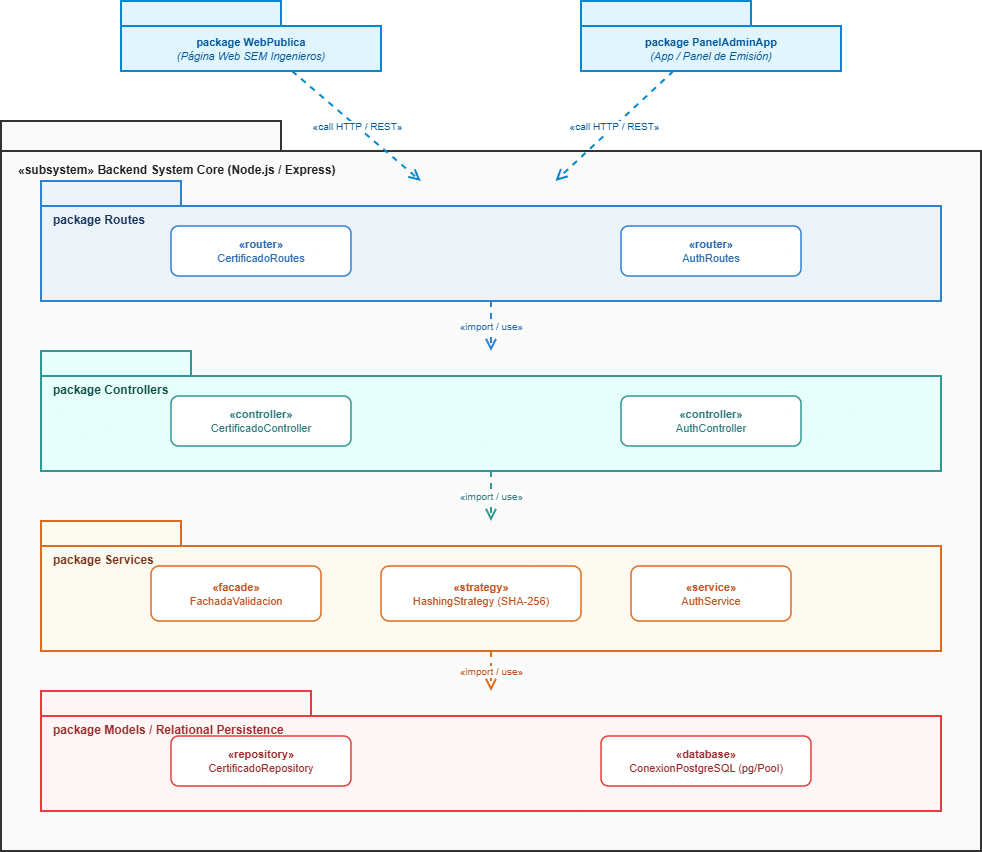

The diagram above was exported from draw.io. Its source (the exported page's mxGraphModel, read from the mxfile embedded in the PNG):
<mxGraphModel dx="858" dy="473" grid="1" gridSize="10" guides="1" tooltips="1" connect="1" arrows="1" fold="1" page="1" pageScale="1" pageWidth="1100" pageHeight="950" math="0" shadow="0">
  <root>
    <mxCell id="0" />
    <mxCell id="1" parent="0" />
    <mxCell id="pkg_web" parent="1" style="shape=folder;fontStyle=0;tabWidth=160;tabHeight=25;tabPosition=left;html=1;boundedLbl=1;whiteSpace=wrap;fillColor=#E1F5FE;strokeColor=#0288D1;strokeWidth=2;fontColor=#01579B;fontSize=11;verticalAlign=middle;align=center;" value="&lt;b&gt;package WebPublica&lt;/b&gt;&lt;br&gt;&lt;i&gt;(Página Web SEM Ingenieros)&lt;/i&gt;" vertex="1">
      <mxGeometry height="70" width="260" x="180" y="30" as="geometry" />
    </mxCell>
    <mxCell id="pkg_admin" parent="1" style="shape=folder;fontStyle=0;tabWidth=170;tabHeight=25;tabPosition=left;html=1;boundedLbl=1;whiteSpace=wrap;fillColor=#E1F5FE;strokeColor=#0288D1;strokeWidth=2;fontColor=#01579B;fontSize=11;verticalAlign=middle;align=center;" value="&lt;b&gt;package PanelAdminApp&lt;/b&gt;&lt;br&gt;&lt;i&gt;(App / Panel de Emisión)&lt;/i&gt;" vertex="1">
      <mxGeometry height="70" width="260" x="640" y="30" as="geometry" />
    </mxCell>
    <mxCell id="app" parent="1" style="shape=folder;fontStyle=0;tabWidth=280;tabHeight=30;tabPosition=left;html=1;boundedLbl=1;whiteSpace=wrap;fillColor=#FAFAFA;strokeColor=#333333;strokeWidth=2;fontColor=#212121;fontSize=12;verticalAlign=top;align=left;spacingLeft=15;spacingTop=5;" value="&lt;b&gt;«subsystem» Backend System Core (Node.js / Express)&lt;/b&gt;" vertex="1">
      <mxGeometry height="730" width="980" x="60" y="150" as="geometry" />
    </mxCell>
    <mxCell id="pkg_routes" parent="1" style="shape=folder;fontStyle=0;tabWidth=140;tabHeight=25;tabPosition=left;html=1;boundedLbl=1;whiteSpace=wrap;fillColor=#EBF3FA;strokeColor=#3182CE;strokeWidth=2;fontColor=#1A365D;fontSize=12;verticalAlign=top;align=left;spacingLeft=10;" value="&lt;b&gt;package Routes&lt;/b&gt;" vertex="1">
      <mxGeometry height="120" width="900" x="100" y="210" as="geometry" />
    </mxCell>
    <mxCell id="r1" parent="1" style="html=1;whiteSpace=wrap;fillColor=#FFFFFF;strokeColor=#3182CE;strokeWidth=1.5;fontColor=#2B6CB0;rounded=1;fontSize=11;" value="&lt;b&gt;«router»&lt;/b&gt;&lt;br&gt;CertificadoRoutes" vertex="1">
      <mxGeometry height="50" width="180" x="230" y="255" as="geometry" />
    </mxCell>
    <mxCell id="r2" parent="1" style="html=1;whiteSpace=wrap;fillColor=#FFFFFF;strokeColor=#3182CE;strokeWidth=1.5;fontColor=#2B6CB0;rounded=1;fontSize=11;" value="&lt;b&gt;«router»&lt;/b&gt;&lt;br&gt;AuthRoutes" vertex="1">
      <mxGeometry height="50" width="180" x="680" y="255" as="geometry" />
    </mxCell>
    <mxCell id="pkg_controllers" parent="1" style="shape=folder;fontStyle=0;tabWidth=150;tabHeight=25;tabPosition=left;html=1;boundedLbl=1;whiteSpace=wrap;fillColor=#E6FFFA;strokeColor=#319795;strokeWidth=2;fontColor=#134E4A;fontSize=12;verticalAlign=top;align=left;spacingLeft=10;" value="&lt;b&gt;package Controllers&lt;/b&gt;" vertex="1">
      <mxGeometry height="120" width="900" x="100" y="380" as="geometry" />
    </mxCell>
    <mxCell id="c1" parent="1" style="html=1;whiteSpace=wrap;fillColor=#FFFFFF;strokeColor=#319795;strokeWidth=1.5;fontColor=#2C7A7B;rounded=1;fontSize=11;" value="&lt;b&gt;«controller»&lt;/b&gt;&lt;br&gt;CertificadoController" vertex="1">
      <mxGeometry height="50" width="180" x="230" y="425" as="geometry" />
    </mxCell>
    <mxCell id="c2" parent="1" style="html=1;whiteSpace=wrap;fillColor=#FFFFFF;strokeColor=#319795;strokeWidth=1.5;fontColor=#2C7A7B;rounded=1;fontSize=11;" value="&lt;b&gt;«controller»&lt;/b&gt;&lt;br&gt;AuthController" vertex="1">
      <mxGeometry height="50" width="180" x="680" y="425" as="geometry" />
    </mxCell>
    <mxCell id="pkg_services" parent="1" style="shape=folder;fontStyle=0;tabWidth=140;tabHeight=25;tabPosition=left;html=1;boundedLbl=1;whiteSpace=wrap;fillColor=#FFFAF0;strokeColor=#DD6B20;strokeWidth=2;fontColor=#7B341E;fontSize=12;verticalAlign=top;align=left;spacingLeft=10;" value="&lt;b&gt;package Services&lt;/b&gt;" vertex="1">
      <mxGeometry height="130" width="900" x="100" y="550" as="geometry" />
    </mxCell>
    <mxCell id="s1" parent="1" style="html=1;whiteSpace=wrap;fillColor=#FFFFFF;strokeColor=#DD6B20;strokeWidth=1.5;fontColor=#C05621;rounded=1;fontSize=11;" value="&lt;b&gt;«facade»&lt;/b&gt;&lt;br&gt;FachadaValidacion" vertex="1">
      <mxGeometry height="55" width="170" x="210" y="595" as="geometry" />
    </mxCell>
    <mxCell id="s2" parent="1" style="html=1;whiteSpace=wrap;fillColor=#FFFFFF;strokeColor=#DD6B20;strokeWidth=1.5;fontColor=#C05621;rounded=1;fontSize=11;" value="&lt;b&gt;«strategy»&lt;/b&gt;&lt;br&gt;HashingStrategy (SHA-256)" vertex="1">
      <mxGeometry height="55" width="200" x="440" y="595" as="geometry" />
    </mxCell>
    <mxCell id="s3" parent="1" style="html=1;whiteSpace=wrap;fillColor=#FFFFFF;strokeColor=#DD6B20;strokeWidth=1.5;fontColor=#C05621;rounded=1;fontSize=11;" value="&lt;b&gt;«service»&lt;/b&gt;&lt;br&gt;AuthService" vertex="1">
      <mxGeometry height="55" width="160" x="690" y="595" as="geometry" />
    </mxCell>
    <mxCell id="pkg_models" parent="1" style="shape=folder;fontStyle=0;tabWidth=270;tabHeight=25;tabPosition=left;html=1;boundedLbl=1;whiteSpace=wrap;fillColor=#FFF5F5;strokeColor=#E53E3E;strokeWidth=2;fontColor=#9B2C2C;fontSize=12;verticalAlign=top;align=left;spacingLeft=10;" value="&lt;b&gt;package Models / Relational Persistence&lt;/b&gt;" vertex="1">
      <mxGeometry height="120" width="900" x="100" y="720" as="geometry" />
    </mxCell>
    <mxCell id="m1" parent="1" style="html=1;whiteSpace=wrap;fillColor=#FFFFFF;strokeColor=#E53E3E;strokeWidth=1.5;fontColor=#9B2C2C;rounded=1;fontSize=11;" value="&lt;b&gt;«repository»&lt;/b&gt;&lt;br&gt;CertificadoRepository" vertex="1">
      <mxGeometry height="50" width="180" x="230" y="765" as="geometry" />
    </mxCell>
    <mxCell id="m2" parent="1" style="html=1;whiteSpace=wrap;fillColor=#FFFFFF;strokeColor=#E53E3E;strokeWidth=1.5;fontColor=#9B2C2C;rounded=1;fontSize=11;" value="&lt;b&gt;«database»&lt;/b&gt;&lt;br&gt;ConexionPostgreSQL (pg/Pool)" vertex="1">
      <mxGeometry height="50" width="210" x="660" y="765" as="geometry" />
    </mxCell>
    <mxCell id="link_web" edge="1" parent="1" source="pkg_web" style="edgeStyle=orthogonaledgeStyle;rounded=1;orthogonalLoop=1;jettySize=auto;html=1;endArrow=open;endSize=8;dashed=1;strokeWidth=2;strokeColor=#0288D1;fontColor=#01579B;fontSize=10;" target="pkg_routes" value="«call HTTP / REST»">
      <mxGeometry relative="1" as="geometry" />
    </mxCell>
    <mxCell id="link_admin" edge="1" parent="1" source="pkg_admin" style="edgeStyle=orthogonaledgeStyle;rounded=1;orthogonalLoop=1;jettySize=auto;html=1;endArrow=open;endSize=8;dashed=1;strokeWidth=2;strokeColor=#0288D1;fontColor=#01579B;fontSize=10;" target="pkg_routes" value="«call HTTP / REST»">
      <mxGeometry relative="1" as="geometry" />
    </mxCell>
    <mxCell id="dep1" edge="1" parent="1" source="pkg_routes" style="edgeStyle=orthogonaledgeStyle;rounded=1;orthogonalLoop=1;jettySize=auto;html=1;endArrow=open;endSize=8;dashed=1;strokeWidth=2;strokeColor=#3182CE;fontColor=#2B6CB0;fontSize=10;" target="pkg_controllers" value="«import / use»">
      <mxGeometry relative="1" as="geometry" />
    </mxCell>
    <mxCell id="dep2" edge="1" parent="1" source="pkg_controllers" style="edgeStyle=orthogonaledgeStyle;rounded=1;orthogonalLoop=1;jettySize=auto;html=1;endArrow=open;endSize=8;dashed=1;strokeWidth=2;strokeColor=#319795;fontColor=#2C7A7B;fontSize=10;" target="pkg_services" value="«import / use»">
      <mxGeometry relative="1" as="geometry" />
    </mxCell>
    <mxCell id="dep3" edge="1" parent="1" source="pkg_services" style="edgeStyle=orthogonaledgeStyle;rounded=1;orthogonalLoop=1;jettySize=auto;html=1;endArrow=open;endSize=8;dashed=1;strokeWidth=2;strokeColor=#DD6B20;fontColor=#C05621;fontSize=10;" target="pkg_models" value="«import / use»">
      <mxGeometry relative="1" as="geometry" />
    </mxCell>
  </root>
</mxGraphModel>